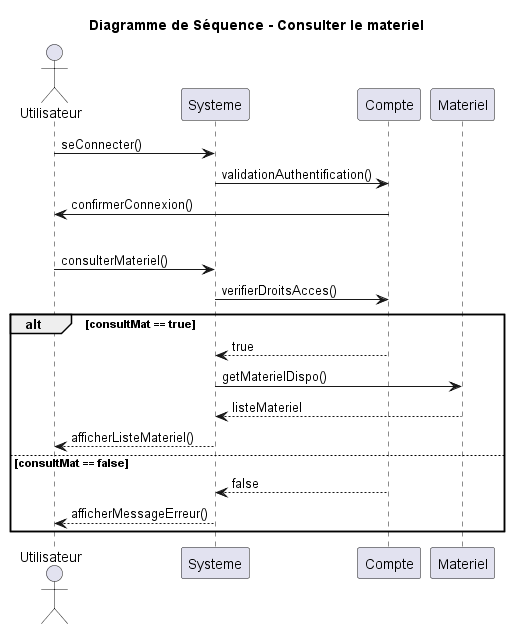

The diagram above was rendered by PlantUML. Its source (embedded in the PNG):
@startuml
title Diagramme de Séquence - Consulter le materiel
actor Utilisateur
participant Systeme
participant Compte
participant Materiel



'Connexion à un compte'
Utilisateur -> Systeme: seConnecter()
Systeme -> Compte: validationAuthentification()
Compte -> Utilisateur: confirmerConnexion()

'Séparation'
|||

'Utilisateur consulte le matériel'
Utilisateur -> Systeme : consulterMateriel()
Systeme -> Compte : verifierDroitsAcces()
alt consultMat == true
    Compte --> Systeme : true
    Systeme -> Materiel : getMaterielDispo()
    Materiel --> Systeme : listeMateriel
    Systeme --> Utilisateur : afficherListeMateriel()
else consultMat == false
    Compte --> Systeme : false
    Systeme --> Utilisateur : afficherMessageErreur()
end

@enduml